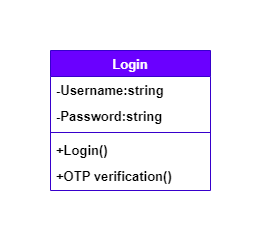

The diagram above was exported from draw.io. Its source (the exported page's mxGraphModel, read from the mxfile embedded in the PNG):
<mxGraphModel dx="1502" dy="575" grid="1" gridSize="10" guides="1" tooltips="1" connect="1" arrows="1" fold="1" page="1" pageScale="1" pageWidth="850" pageHeight="1100" math="0" shadow="0">
  <root>
    <mxCell id="0" />
    <mxCell id="1" parent="0" />
    <mxCell id="ypvpCA73ScFisZT7qfA9-20" value="&lt;span style=&quot;font-size: 13px;&quot;&gt;Login&lt;/span&gt;" style="swimlane;fontStyle=1;align=center;verticalAlign=top;childLayout=stackLayout;horizontal=1;startSize=26;horizontalStack=0;resizeParent=1;resizeParentMax=0;resizeLast=0;collapsible=1;marginBottom=0;whiteSpace=wrap;html=1;fillColor=#6a00ff;strokeColor=#3700CC;fontColor=#ffffff;" parent="1" vertex="1">
      <mxGeometry x="345" y="120" width="160" height="140" as="geometry" />
    </mxCell>
    <mxCell id="ypvpCA73ScFisZT7qfA9-21" value="-Username:string" style="text;strokeColor=none;fillColor=none;align=left;verticalAlign=top;spacingLeft=4;spacingRight=4;overflow=hidden;rotatable=0;points=[[0,0.5],[1,0.5]];portConstraint=eastwest;whiteSpace=wrap;html=1;fontSize=13;fontStyle=1" parent="ypvpCA73ScFisZT7qfA9-20" vertex="1">
      <mxGeometry y="26" width="160" height="26" as="geometry" />
    </mxCell>
    <mxCell id="ypvpCA73ScFisZT7qfA9-22" value="-Password:string" style="text;strokeColor=none;fillColor=none;align=left;verticalAlign=top;spacingLeft=4;spacingRight=4;overflow=hidden;rotatable=0;points=[[0,0.5],[1,0.5]];portConstraint=eastwest;whiteSpace=wrap;html=1;fontSize=13;fontStyle=1" parent="ypvpCA73ScFisZT7qfA9-20" vertex="1">
      <mxGeometry y="52" width="160" height="26" as="geometry" />
    </mxCell>
    <mxCell id="ypvpCA73ScFisZT7qfA9-23" value="" style="line;strokeWidth=1;fillColor=none;align=left;verticalAlign=middle;spacingTop=-1;spacingLeft=3;spacingRight=3;rotatable=0;labelPosition=right;points=[];portConstraint=eastwest;strokeColor=inherit;" parent="ypvpCA73ScFisZT7qfA9-20" vertex="1">
      <mxGeometry y="78" width="160" height="8" as="geometry" />
    </mxCell>
    <mxCell id="ypvpCA73ScFisZT7qfA9-24" value="+Login()" style="text;strokeColor=none;fillColor=none;align=left;verticalAlign=top;spacingLeft=4;spacingRight=4;overflow=hidden;rotatable=0;points=[[0,0.5],[1,0.5]];portConstraint=eastwest;whiteSpace=wrap;html=1;fontSize=13;fontStyle=1" parent="ypvpCA73ScFisZT7qfA9-20" vertex="1">
      <mxGeometry y="86" width="160" height="26" as="geometry" />
    </mxCell>
    <mxCell id="ypvpCA73ScFisZT7qfA9-25" value="+OTP verification()" style="text;strokeColor=none;fillColor=none;align=left;verticalAlign=top;spacingLeft=4;spacingRight=4;overflow=hidden;rotatable=0;points=[[0,0.5],[1,0.5]];portConstraint=eastwest;whiteSpace=wrap;html=1;fontSize=13;fontStyle=1" parent="ypvpCA73ScFisZT7qfA9-20" vertex="1">
      <mxGeometry y="112" width="160" height="28" as="geometry" />
    </mxCell>
  </root>
</mxGraphModel>